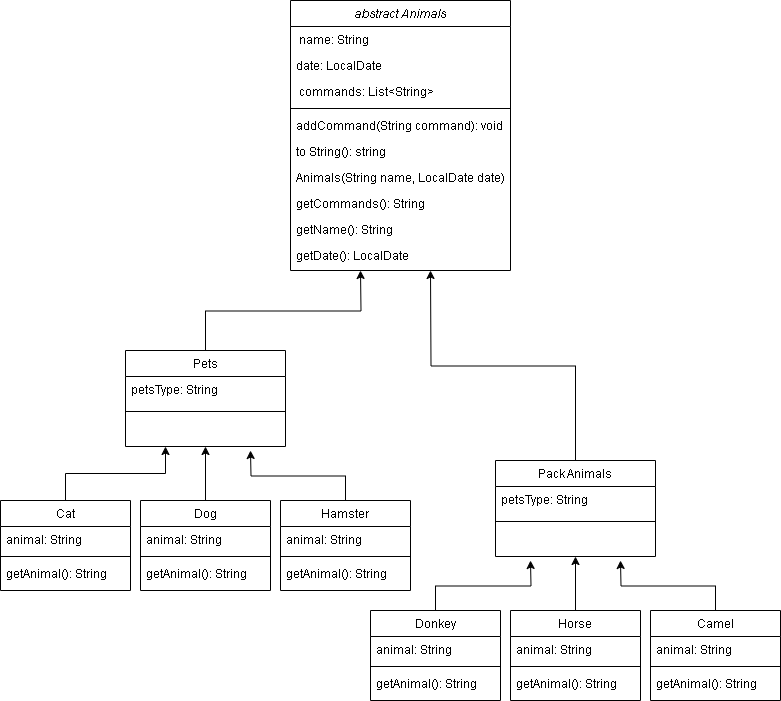

The diagram above was exported from draw.io. Its source (the exported page's mxGraphModel, read from the mxfile embedded in the PNG):
<mxGraphModel dx="2154" dy="1002" grid="1" gridSize="10" guides="1" tooltips="1" connect="1" arrows="1" fold="1" page="1" pageScale="1" pageWidth="827" pageHeight="1169" math="0" shadow="0">
  <root>
    <mxCell id="WIyWlLk6GJQsqaUBKTNV-0" />
    <mxCell id="WIyWlLk6GJQsqaUBKTNV-1" parent="WIyWlLk6GJQsqaUBKTNV-0" />
    <mxCell id="zkfFHV4jXpPFQw0GAbJ--0" value="abstract Animals" style="swimlane;fontStyle=2;align=center;verticalAlign=top;childLayout=stackLayout;horizontal=1;startSize=26;horizontalStack=0;resizeParent=1;resizeLast=0;collapsible=1;marginBottom=0;rounded=0;shadow=0;strokeWidth=1;" parent="WIyWlLk6GJQsqaUBKTNV-1" vertex="1">
      <mxGeometry x="310" y="40" width="220" height="270" as="geometry">
        <mxRectangle x="230" y="140" width="160" height="26" as="alternateBounds" />
      </mxGeometry>
    </mxCell>
    <mxCell id="zkfFHV4jXpPFQw0GAbJ--1" value=" name: String" style="text;align=left;verticalAlign=top;spacingLeft=4;spacingRight=4;overflow=hidden;rotatable=0;points=[[0,0.5],[1,0.5]];portConstraint=eastwest;" parent="zkfFHV4jXpPFQw0GAbJ--0" vertex="1">
      <mxGeometry y="26" width="220" height="26" as="geometry" />
    </mxCell>
    <mxCell id="zkfFHV4jXpPFQw0GAbJ--2" value="date: LocalDate" style="text;align=left;verticalAlign=top;spacingLeft=4;spacingRight=4;overflow=hidden;rotatable=0;points=[[0,0.5],[1,0.5]];portConstraint=eastwest;rounded=0;shadow=0;html=0;" parent="zkfFHV4jXpPFQw0GAbJ--0" vertex="1">
      <mxGeometry y="52" width="220" height="26" as="geometry" />
    </mxCell>
    <mxCell id="zkfFHV4jXpPFQw0GAbJ--3" value=" commands: List&lt;String&gt;" style="text;align=left;verticalAlign=top;spacingLeft=4;spacingRight=4;overflow=hidden;rotatable=0;points=[[0,0.5],[1,0.5]];portConstraint=eastwest;rounded=0;shadow=0;html=0;" parent="zkfFHV4jXpPFQw0GAbJ--0" vertex="1">
      <mxGeometry y="78" width="220" height="26" as="geometry" />
    </mxCell>
    <mxCell id="zkfFHV4jXpPFQw0GAbJ--4" value="" style="line;html=1;strokeWidth=1;align=left;verticalAlign=middle;spacingTop=-1;spacingLeft=3;spacingRight=3;rotatable=0;labelPosition=right;points=[];portConstraint=eastwest;" parent="zkfFHV4jXpPFQw0GAbJ--0" vertex="1">
      <mxGeometry y="104" width="220" height="8" as="geometry" />
    </mxCell>
    <mxCell id="zkfFHV4jXpPFQw0GAbJ--5" value="addCommand(String command): void&#10;" style="text;align=left;verticalAlign=top;spacingLeft=4;spacingRight=4;overflow=hidden;rotatable=0;points=[[0,0.5],[1,0.5]];portConstraint=eastwest;" parent="zkfFHV4jXpPFQw0GAbJ--0" vertex="1">
      <mxGeometry y="112" width="220" height="26" as="geometry" />
    </mxCell>
    <mxCell id="19z579raMG8dQGdr_Edi-0" value="to String(): string&#10;" style="text;align=left;verticalAlign=top;spacingLeft=4;spacingRight=4;overflow=hidden;rotatable=0;points=[[0,0.5],[1,0.5]];portConstraint=eastwest;" vertex="1" parent="zkfFHV4jXpPFQw0GAbJ--0">
      <mxGeometry y="138" width="220" height="26" as="geometry" />
    </mxCell>
    <mxCell id="19z579raMG8dQGdr_Edi-1" value="Animals(String name, LocalDate date)" style="text;align=left;verticalAlign=top;spacingLeft=4;spacingRight=4;overflow=hidden;rotatable=0;points=[[0,0.5],[1,0.5]];portConstraint=eastwest;" vertex="1" parent="zkfFHV4jXpPFQw0GAbJ--0">
      <mxGeometry y="164" width="220" height="26" as="geometry" />
    </mxCell>
    <mxCell id="19z579raMG8dQGdr_Edi-3" value="getCommands(): String" style="text;align=left;verticalAlign=top;spacingLeft=4;spacingRight=4;overflow=hidden;rotatable=0;points=[[0,0.5],[1,0.5]];portConstraint=eastwest;" vertex="1" parent="zkfFHV4jXpPFQw0GAbJ--0">
      <mxGeometry y="190" width="220" height="26" as="geometry" />
    </mxCell>
    <mxCell id="19z579raMG8dQGdr_Edi-4" value="getName(): String" style="text;align=left;verticalAlign=top;spacingLeft=4;spacingRight=4;overflow=hidden;rotatable=0;points=[[0,0.5],[1,0.5]];portConstraint=eastwest;" vertex="1" parent="zkfFHV4jXpPFQw0GAbJ--0">
      <mxGeometry y="216" width="220" height="26" as="geometry" />
    </mxCell>
    <mxCell id="19z579raMG8dQGdr_Edi-5" value="getDate(): LocalDate" style="text;align=left;verticalAlign=top;spacingLeft=4;spacingRight=4;overflow=hidden;rotatable=0;points=[[0,0.5],[1,0.5]];portConstraint=eastwest;" vertex="1" parent="zkfFHV4jXpPFQw0GAbJ--0">
      <mxGeometry y="242" width="220" height="26" as="geometry" />
    </mxCell>
    <mxCell id="19z579raMG8dQGdr_Edi-38" style="edgeStyle=orthogonalEdgeStyle;rounded=0;orthogonalLoop=1;jettySize=auto;html=1;exitX=0.5;exitY=0;exitDx=0;exitDy=0;entryX=0.25;entryY=1;entryDx=0;entryDy=0;" edge="1" parent="WIyWlLk6GJQsqaUBKTNV-1" source="zkfFHV4jXpPFQw0GAbJ--6" target="zkfFHV4jXpPFQw0GAbJ--13">
      <mxGeometry relative="1" as="geometry" />
    </mxCell>
    <mxCell id="zkfFHV4jXpPFQw0GAbJ--6" value="Cat" style="swimlane;fontStyle=0;align=center;verticalAlign=top;childLayout=stackLayout;horizontal=1;startSize=26;horizontalStack=0;resizeParent=1;resizeLast=0;collapsible=1;marginBottom=0;rounded=0;shadow=0;strokeWidth=1;" parent="WIyWlLk6GJQsqaUBKTNV-1" vertex="1">
      <mxGeometry x="20" y="540" width="130" height="90" as="geometry">
        <mxRectangle x="130" y="380" width="160" height="26" as="alternateBounds" />
      </mxGeometry>
    </mxCell>
    <mxCell id="zkfFHV4jXpPFQw0GAbJ--7" value="animal: String" style="text;align=left;verticalAlign=top;spacingLeft=4;spacingRight=4;overflow=hidden;rotatable=0;points=[[0,0.5],[1,0.5]];portConstraint=eastwest;" parent="zkfFHV4jXpPFQw0GAbJ--6" vertex="1">
      <mxGeometry y="26" width="130" height="26" as="geometry" />
    </mxCell>
    <mxCell id="zkfFHV4jXpPFQw0GAbJ--9" value="" style="line;html=1;strokeWidth=1;align=left;verticalAlign=middle;spacingTop=-1;spacingLeft=3;spacingRight=3;rotatable=0;labelPosition=right;points=[];portConstraint=eastwest;" parent="zkfFHV4jXpPFQw0GAbJ--6" vertex="1">
      <mxGeometry y="52" width="130" height="8" as="geometry" />
    </mxCell>
    <mxCell id="19z579raMG8dQGdr_Edi-11" value="getAnimal(): String" style="text;align=left;verticalAlign=top;spacingLeft=4;spacingRight=4;overflow=hidden;rotatable=0;points=[[0,0.5],[1,0.5]];portConstraint=eastwest;" vertex="1" parent="zkfFHV4jXpPFQw0GAbJ--6">
      <mxGeometry y="60" width="130" height="26" as="geometry" />
    </mxCell>
    <mxCell id="19z579raMG8dQGdr_Edi-39" style="edgeStyle=orthogonalEdgeStyle;rounded=0;orthogonalLoop=1;jettySize=auto;html=1;exitX=0.5;exitY=0;exitDx=0;exitDy=0;" edge="1" parent="WIyWlLk6GJQsqaUBKTNV-1" source="zkfFHV4jXpPFQw0GAbJ--13">
      <mxGeometry relative="1" as="geometry">
        <mxPoint x="380" y="310" as="targetPoint" />
      </mxGeometry>
    </mxCell>
    <mxCell id="zkfFHV4jXpPFQw0GAbJ--13" value="Pets" style="swimlane;fontStyle=0;align=center;verticalAlign=top;childLayout=stackLayout;horizontal=1;startSize=26;horizontalStack=0;resizeParent=1;resizeLast=0;collapsible=1;marginBottom=0;rounded=0;shadow=0;strokeWidth=1;" parent="WIyWlLk6GJQsqaUBKTNV-1" vertex="1">
      <mxGeometry x="145" y="390" width="160" height="96" as="geometry">
        <mxRectangle x="340" y="380" width="170" height="26" as="alternateBounds" />
      </mxGeometry>
    </mxCell>
    <mxCell id="19z579raMG8dQGdr_Edi-9" value="petsType: String" style="text;align=left;verticalAlign=top;spacingLeft=4;spacingRight=4;overflow=hidden;rotatable=0;points=[[0,0.5],[1,0.5]];portConstraint=eastwest;" vertex="1" parent="zkfFHV4jXpPFQw0GAbJ--13">
      <mxGeometry y="26" width="160" height="26" as="geometry" />
    </mxCell>
    <mxCell id="zkfFHV4jXpPFQw0GAbJ--15" value="" style="line;html=1;strokeWidth=1;align=left;verticalAlign=middle;spacingTop=-1;spacingLeft=3;spacingRight=3;rotatable=0;labelPosition=right;points=[];portConstraint=eastwest;" parent="zkfFHV4jXpPFQw0GAbJ--13" vertex="1">
      <mxGeometry y="52" width="160" height="18" as="geometry" />
    </mxCell>
    <mxCell id="19z579raMG8dQGdr_Edi-40" style="edgeStyle=orthogonalEdgeStyle;rounded=0;orthogonalLoop=1;jettySize=auto;html=1;exitX=0.5;exitY=0;exitDx=0;exitDy=0;" edge="1" parent="WIyWlLk6GJQsqaUBKTNV-1" source="19z579raMG8dQGdr_Edi-6">
      <mxGeometry relative="1" as="geometry">
        <mxPoint x="450" y="310" as="targetPoint" />
      </mxGeometry>
    </mxCell>
    <mxCell id="19z579raMG8dQGdr_Edi-6" value="Pack Animals" style="swimlane;fontStyle=0;align=center;verticalAlign=top;childLayout=stackLayout;horizontal=1;startSize=26;horizontalStack=0;resizeParent=1;resizeLast=0;collapsible=1;marginBottom=0;rounded=0;shadow=0;strokeWidth=1;" vertex="1" parent="WIyWlLk6GJQsqaUBKTNV-1">
      <mxGeometry x="515" y="500" width="160" height="96" as="geometry">
        <mxRectangle x="340" y="380" width="170" height="26" as="alternateBounds" />
      </mxGeometry>
    </mxCell>
    <mxCell id="19z579raMG8dQGdr_Edi-10" value="petsType: String" style="text;align=left;verticalAlign=top;spacingLeft=4;spacingRight=4;overflow=hidden;rotatable=0;points=[[0,0.5],[1,0.5]];portConstraint=eastwest;" vertex="1" parent="19z579raMG8dQGdr_Edi-6">
      <mxGeometry y="26" width="160" height="26" as="geometry" />
    </mxCell>
    <mxCell id="19z579raMG8dQGdr_Edi-7" value="" style="line;html=1;strokeWidth=1;align=left;verticalAlign=middle;spacingTop=-1;spacingLeft=3;spacingRight=3;rotatable=0;labelPosition=right;points=[];portConstraint=eastwest;" vertex="1" parent="19z579raMG8dQGdr_Edi-6">
      <mxGeometry y="52" width="160" height="18" as="geometry" />
    </mxCell>
    <mxCell id="19z579raMG8dQGdr_Edi-37" style="edgeStyle=orthogonalEdgeStyle;rounded=0;orthogonalLoop=1;jettySize=auto;html=1;exitX=0.5;exitY=0;exitDx=0;exitDy=0;entryX=0.5;entryY=1;entryDx=0;entryDy=0;" edge="1" parent="WIyWlLk6GJQsqaUBKTNV-1" source="19z579raMG8dQGdr_Edi-13" target="zkfFHV4jXpPFQw0GAbJ--13">
      <mxGeometry relative="1" as="geometry" />
    </mxCell>
    <mxCell id="19z579raMG8dQGdr_Edi-13" value="Dog" style="swimlane;fontStyle=0;align=center;verticalAlign=top;childLayout=stackLayout;horizontal=1;startSize=26;horizontalStack=0;resizeParent=1;resizeLast=0;collapsible=1;marginBottom=0;rounded=0;shadow=0;strokeWidth=1;" vertex="1" parent="WIyWlLk6GJQsqaUBKTNV-1">
      <mxGeometry x="160" y="540" width="130" height="90" as="geometry">
        <mxRectangle x="130" y="380" width="160" height="26" as="alternateBounds" />
      </mxGeometry>
    </mxCell>
    <mxCell id="19z579raMG8dQGdr_Edi-14" value="animal: String" style="text;align=left;verticalAlign=top;spacingLeft=4;spacingRight=4;overflow=hidden;rotatable=0;points=[[0,0.5],[1,0.5]];portConstraint=eastwest;" vertex="1" parent="19z579raMG8dQGdr_Edi-13">
      <mxGeometry y="26" width="130" height="26" as="geometry" />
    </mxCell>
    <mxCell id="19z579raMG8dQGdr_Edi-15" value="" style="line;html=1;strokeWidth=1;align=left;verticalAlign=middle;spacingTop=-1;spacingLeft=3;spacingRight=3;rotatable=0;labelPosition=right;points=[];portConstraint=eastwest;" vertex="1" parent="19z579raMG8dQGdr_Edi-13">
      <mxGeometry y="52" width="130" height="8" as="geometry" />
    </mxCell>
    <mxCell id="19z579raMG8dQGdr_Edi-16" value="getAnimal(): String" style="text;align=left;verticalAlign=top;spacingLeft=4;spacingRight=4;overflow=hidden;rotatable=0;points=[[0,0.5],[1,0.5]];portConstraint=eastwest;" vertex="1" parent="19z579raMG8dQGdr_Edi-13">
      <mxGeometry y="60" width="130" height="26" as="geometry" />
    </mxCell>
    <mxCell id="19z579raMG8dQGdr_Edi-36" style="edgeStyle=orthogonalEdgeStyle;rounded=0;orthogonalLoop=1;jettySize=auto;html=1;exitX=0.5;exitY=0;exitDx=0;exitDy=0;" edge="1" parent="WIyWlLk6GJQsqaUBKTNV-1" source="19z579raMG8dQGdr_Edi-17">
      <mxGeometry relative="1" as="geometry">
        <mxPoint x="270" y="490" as="targetPoint" />
      </mxGeometry>
    </mxCell>
    <mxCell id="19z579raMG8dQGdr_Edi-17" value="Hamster" style="swimlane;fontStyle=0;align=center;verticalAlign=top;childLayout=stackLayout;horizontal=1;startSize=26;horizontalStack=0;resizeParent=1;resizeLast=0;collapsible=1;marginBottom=0;rounded=0;shadow=0;strokeWidth=1;" vertex="1" parent="WIyWlLk6GJQsqaUBKTNV-1">
      <mxGeometry x="300" y="540" width="130" height="90" as="geometry">
        <mxRectangle x="130" y="380" width="160" height="26" as="alternateBounds" />
      </mxGeometry>
    </mxCell>
    <mxCell id="19z579raMG8dQGdr_Edi-18" value="animal: String" style="text;align=left;verticalAlign=top;spacingLeft=4;spacingRight=4;overflow=hidden;rotatable=0;points=[[0,0.5],[1,0.5]];portConstraint=eastwest;" vertex="1" parent="19z579raMG8dQGdr_Edi-17">
      <mxGeometry y="26" width="130" height="26" as="geometry" />
    </mxCell>
    <mxCell id="19z579raMG8dQGdr_Edi-19" value="" style="line;html=1;strokeWidth=1;align=left;verticalAlign=middle;spacingTop=-1;spacingLeft=3;spacingRight=3;rotatable=0;labelPosition=right;points=[];portConstraint=eastwest;" vertex="1" parent="19z579raMG8dQGdr_Edi-17">
      <mxGeometry y="52" width="130" height="8" as="geometry" />
    </mxCell>
    <mxCell id="19z579raMG8dQGdr_Edi-20" value="getAnimal(): String" style="text;align=left;verticalAlign=top;spacingLeft=4;spacingRight=4;overflow=hidden;rotatable=0;points=[[0,0.5],[1,0.5]];portConstraint=eastwest;" vertex="1" parent="19z579raMG8dQGdr_Edi-17">
      <mxGeometry y="60" width="130" height="26" as="geometry" />
    </mxCell>
    <mxCell id="19z579raMG8dQGdr_Edi-35" style="edgeStyle=orthogonalEdgeStyle;rounded=0;orthogonalLoop=1;jettySize=auto;html=1;exitX=0.5;exitY=0;exitDx=0;exitDy=0;" edge="1" parent="WIyWlLk6GJQsqaUBKTNV-1" source="19z579raMG8dQGdr_Edi-21">
      <mxGeometry relative="1" as="geometry">
        <mxPoint x="550" y="600" as="targetPoint" />
      </mxGeometry>
    </mxCell>
    <mxCell id="19z579raMG8dQGdr_Edi-21" value="Donkey" style="swimlane;fontStyle=0;align=center;verticalAlign=top;childLayout=stackLayout;horizontal=1;startSize=26;horizontalStack=0;resizeParent=1;resizeLast=0;collapsible=1;marginBottom=0;rounded=0;shadow=0;strokeWidth=1;" vertex="1" parent="WIyWlLk6GJQsqaUBKTNV-1">
      <mxGeometry x="390" y="650" width="130" height="90" as="geometry">
        <mxRectangle x="130" y="380" width="160" height="26" as="alternateBounds" />
      </mxGeometry>
    </mxCell>
    <mxCell id="19z579raMG8dQGdr_Edi-22" value="animal: String" style="text;align=left;verticalAlign=top;spacingLeft=4;spacingRight=4;overflow=hidden;rotatable=0;points=[[0,0.5],[1,0.5]];portConstraint=eastwest;" vertex="1" parent="19z579raMG8dQGdr_Edi-21">
      <mxGeometry y="26" width="130" height="26" as="geometry" />
    </mxCell>
    <mxCell id="19z579raMG8dQGdr_Edi-23" value="" style="line;html=1;strokeWidth=1;align=left;verticalAlign=middle;spacingTop=-1;spacingLeft=3;spacingRight=3;rotatable=0;labelPosition=right;points=[];portConstraint=eastwest;" vertex="1" parent="19z579raMG8dQGdr_Edi-21">
      <mxGeometry y="52" width="130" height="8" as="geometry" />
    </mxCell>
    <mxCell id="19z579raMG8dQGdr_Edi-24" value="getAnimal(): String" style="text;align=left;verticalAlign=top;spacingLeft=4;spacingRight=4;overflow=hidden;rotatable=0;points=[[0,0.5],[1,0.5]];portConstraint=eastwest;" vertex="1" parent="19z579raMG8dQGdr_Edi-21">
      <mxGeometry y="60" width="130" height="26" as="geometry" />
    </mxCell>
    <mxCell id="19z579raMG8dQGdr_Edi-34" style="edgeStyle=orthogonalEdgeStyle;rounded=0;orthogonalLoop=1;jettySize=auto;html=1;exitX=0.5;exitY=0;exitDx=0;exitDy=0;entryX=0.5;entryY=1;entryDx=0;entryDy=0;" edge="1" parent="WIyWlLk6GJQsqaUBKTNV-1" source="19z579raMG8dQGdr_Edi-25" target="19z579raMG8dQGdr_Edi-6">
      <mxGeometry relative="1" as="geometry" />
    </mxCell>
    <mxCell id="19z579raMG8dQGdr_Edi-25" value="Horse" style="swimlane;fontStyle=0;align=center;verticalAlign=top;childLayout=stackLayout;horizontal=1;startSize=26;horizontalStack=0;resizeParent=1;resizeLast=0;collapsible=1;marginBottom=0;rounded=0;shadow=0;strokeWidth=1;" vertex="1" parent="WIyWlLk6GJQsqaUBKTNV-1">
      <mxGeometry x="530" y="650" width="130" height="90" as="geometry">
        <mxRectangle x="130" y="380" width="160" height="26" as="alternateBounds" />
      </mxGeometry>
    </mxCell>
    <mxCell id="19z579raMG8dQGdr_Edi-26" value="animal: String" style="text;align=left;verticalAlign=top;spacingLeft=4;spacingRight=4;overflow=hidden;rotatable=0;points=[[0,0.5],[1,0.5]];portConstraint=eastwest;" vertex="1" parent="19z579raMG8dQGdr_Edi-25">
      <mxGeometry y="26" width="130" height="26" as="geometry" />
    </mxCell>
    <mxCell id="19z579raMG8dQGdr_Edi-27" value="" style="line;html=1;strokeWidth=1;align=left;verticalAlign=middle;spacingTop=-1;spacingLeft=3;spacingRight=3;rotatable=0;labelPosition=right;points=[];portConstraint=eastwest;" vertex="1" parent="19z579raMG8dQGdr_Edi-25">
      <mxGeometry y="52" width="130" height="8" as="geometry" />
    </mxCell>
    <mxCell id="19z579raMG8dQGdr_Edi-28" value="getAnimal(): String" style="text;align=left;verticalAlign=top;spacingLeft=4;spacingRight=4;overflow=hidden;rotatable=0;points=[[0,0.5],[1,0.5]];portConstraint=eastwest;" vertex="1" parent="19z579raMG8dQGdr_Edi-25">
      <mxGeometry y="60" width="130" height="26" as="geometry" />
    </mxCell>
    <mxCell id="19z579raMG8dQGdr_Edi-33" style="edgeStyle=orthogonalEdgeStyle;rounded=0;orthogonalLoop=1;jettySize=auto;html=1;exitX=0.5;exitY=0;exitDx=0;exitDy=0;" edge="1" parent="WIyWlLk6GJQsqaUBKTNV-1" source="19z579raMG8dQGdr_Edi-29">
      <mxGeometry relative="1" as="geometry">
        <mxPoint x="640" y="600" as="targetPoint" />
      </mxGeometry>
    </mxCell>
    <mxCell id="19z579raMG8dQGdr_Edi-29" value="Camel" style="swimlane;fontStyle=0;align=center;verticalAlign=top;childLayout=stackLayout;horizontal=1;startSize=26;horizontalStack=0;resizeParent=1;resizeLast=0;collapsible=1;marginBottom=0;rounded=0;shadow=0;strokeWidth=1;" vertex="1" parent="WIyWlLk6GJQsqaUBKTNV-1">
      <mxGeometry x="670" y="650" width="130" height="90" as="geometry">
        <mxRectangle x="130" y="380" width="160" height="26" as="alternateBounds" />
      </mxGeometry>
    </mxCell>
    <mxCell id="19z579raMG8dQGdr_Edi-30" value="animal: String" style="text;align=left;verticalAlign=top;spacingLeft=4;spacingRight=4;overflow=hidden;rotatable=0;points=[[0,0.5],[1,0.5]];portConstraint=eastwest;" vertex="1" parent="19z579raMG8dQGdr_Edi-29">
      <mxGeometry y="26" width="130" height="26" as="geometry" />
    </mxCell>
    <mxCell id="19z579raMG8dQGdr_Edi-31" value="" style="line;html=1;strokeWidth=1;align=left;verticalAlign=middle;spacingTop=-1;spacingLeft=3;spacingRight=3;rotatable=0;labelPosition=right;points=[];portConstraint=eastwest;" vertex="1" parent="19z579raMG8dQGdr_Edi-29">
      <mxGeometry y="52" width="130" height="8" as="geometry" />
    </mxCell>
    <mxCell id="19z579raMG8dQGdr_Edi-32" value="getAnimal(): String" style="text;align=left;verticalAlign=top;spacingLeft=4;spacingRight=4;overflow=hidden;rotatable=0;points=[[0,0.5],[1,0.5]];portConstraint=eastwest;" vertex="1" parent="19z579raMG8dQGdr_Edi-29">
      <mxGeometry y="60" width="130" height="26" as="geometry" />
    </mxCell>
  </root>
</mxGraphModel>